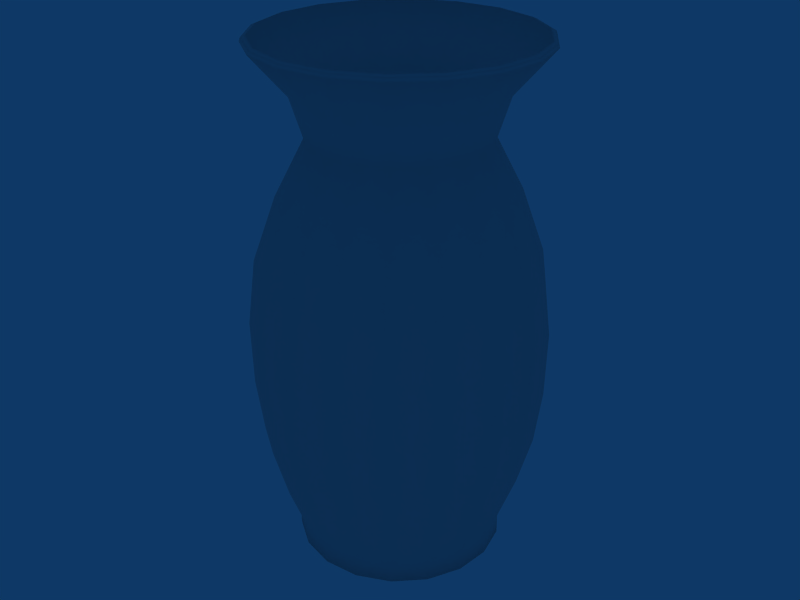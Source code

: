 # Source: Vase_00_Low_Poly.blend  (saved by Blender 2.49.2; exported with 4.5.12 LTS)
import bpy
from mathutils import Matrix  # noqa: F401  (used for matrix-valued properties, if any)

bpy.ops.wm.read_factory_settings(use_empty=True)
scene = bpy.context.scene
scene.name = 'Scene'

# ---- collections
col_collection_1 = bpy.data.collections.new('Collection 1'); scene.collection.children.link(col_collection_1)

# ---- world
world_world = bpy.data.worlds.new('World'); scene.world = world_world
world_world.color = (0.05656, 0.2208, 0.4)
world_world.use_sun_shadow = False
world_world.sun_shadow_jitter_overblur = 0.0
world_world.cycles.sampling_method = 'MANUAL'
world_world.cycles.sample_map_resolution = 256

# ---- meshes
me_circle = bpy.data.meshes.new('Circle')
me_circle.from_pydata([(0.6742, 0.6742, -2.36), (0.8641, 0.403, -2.36), (0.9498, 0.0831, -2.36), (0.921, -0.2468, -2.36), (0.781, -0.5469, -2.36), (0.5469, -0.781, -2.36), (0.2468, -0.921, -2.36), (-0.0831, -0.9498, -2.36), (-0.403, -0.8641, -2.36), (-0.6742, -0.6742, -2.36), (-0.8641, -0.403, -2.36), (-0.9498, -0.0831, -2.36), (-0.921, 0.2468, -2.36), (-0.781, 0.5469, -2.36), (-0.5469, 0.781, -2.36), (-0.2468, 0.921, -2.36), (0.0831, 0.9498, -2.36), (0.403, 0.8641, -2.36), (0.6742, 0.6742, -2.169), (0.8641, 0.403, -2.169), (0.9498, 0.0831, -2.169), (0.921, -0.2468, -2.169), (0.781, -0.5469, -2.169), (0.5469, -0.781, -2.169), (0.2468, -0.921, -2.169), (-0.0831, -0.9498, -2.169), (-0.403, -0.8641, -2.169), (-0.6742, -0.6742, -2.169), (-0.8641, -0.403, -2.169), (-0.9498, -0.0831, -2.169), (-0.921, 0.2468, -2.169), (-0.781, 0.5469, -2.169), (-0.5469, 0.781, -2.169), (-0.2468, 0.921, -2.169), (0.0831, 0.9498, -2.169), (0.403, 0.8641, -2.169), (0.7865, 0.7865, -1.742), (1.008, 0.4701, -1.742), (1.108, 0.09694, -1.742), (1.074, -0.2879, -1.742), (0.9111, -0.638, -1.742), (0.638, -0.9111, -1.742), (0.2879, -1.074, -1.742), (-0.09694, -1.108, -1.742), (-0.4701, -1.008, -1.742), (-0.7865, -0.7865, -1.742), (-1.008, -0.4701, -1.742), (-1.108, -0.09694, -1.742), (-1.074, 0.2879, -1.742), (-0.9111, 0.638, -1.742), (-0.638, 0.9111, -1.742), (-0.2879, 1.074, -1.742), (0.09694, 1.108, -1.742), (0.4701, 1.008, -1.742), (0.8798, 0.8798, -1.264), (1.128, 0.5259, -1.264), (1.24, 0.1084, -1.264), (1.202, -0.322, -1.264), (1.019, -0.7137, -1.264), (0.7137, -1.019, -1.264), (0.322, -1.202, -1.264), (-0.1084, -1.24, -1.264), (-0.5259, -1.128, -1.264), (-0.8798, -0.8798, -1.264), (-1.128, -0.5259, -1.264), (-1.24, -0.1084, -1.264), (-1.202, 0.322, -1.264), (-1.019, 0.7137, -1.264), (-0.7137, 1.019, -1.264), (-0.322, 1.202, -1.264), (0.1084, 1.24, -1.264), (0.5259, 1.128, -1.264), (0.9264, 0.9264, -0.7642), (1.187, 0.5537, -0.7642), (1.305, 0.1142, -0.7642), (1.265, -0.3391, -0.7642), (1.073, -0.7514, -0.7642), (0.7514, -1.073, -0.7642), (0.3391, -1.265, -0.7642), (-0.1142, -1.305, -0.7642), (-0.5537, -1.187, -0.7642), (-0.9264, -0.9264, -0.7642), (-1.187, -0.5537, -0.7642), (-1.305, -0.1142, -0.7642), (-1.265, 0.3391, -0.7642), (-1.073, 0.7514, -0.7642), (-0.7514, 1.073, -0.7642), (-0.3391, 1.265, -0.7642), (0.1142, 1.305, -0.7642), (0.5537, 1.187, -0.7642), (0.9372, 0.9372, -0.1642), (1.201, 0.5601, -0.1642), (1.32, 0.1155, -0.1642), (1.28, -0.343, -0.1642), (1.086, -0.7602, -0.1642), (0.7602, -1.086, -0.1642), (0.343, -1.28, -0.1642), (-0.1155, -1.32, -0.1642), (-0.5601, -1.201, -0.1642), (-0.9372, -0.9372, -0.1642), (-1.201, -0.5601, -0.1642), (-1.32, -0.1155, -0.1642), (-1.28, 0.343, -0.1642), (-1.086, 0.7602, -0.1642), (-0.7602, 1.086, -0.1642), (-0.343, 1.28, -0.1642), (0.1155, 1.32, -0.1642), (0.5601, 1.201, -0.1642), (1.135, 0.5291, 0.4358), (0.8853, 0.8853, 0.4358), (1.247, 0.1091, 0.4358), (1.209, -0.324, 0.4358), (1.026, -0.7181, 0.4358), (0.7181, -1.026, 0.4358), (0.324, -1.209, 0.4358), (-0.1091, -1.247, 0.4358), (-0.5291, -1.135, 0.4358), (-0.8853, -0.8853, 0.4358), (-1.135, -0.5291, 0.4358), (-1.247, -0.1091, 0.4358), (-1.209, 0.324, 0.4358), (-1.026, 0.7181, 0.4358), (-0.7181, 1.026, 0.4358), (-0.3241, 1.209, 0.4358), (0.1091, 1.247, 0.4358), (0.5291, 1.135, 0.4358), (0.7395, 0.7395, 1.016), (0.9478, 0.442, 1.016), (1.042, 0.09114, 1.016), (1.01, -0.2707, 1.016), (0.8566, -0.5998, 1.016), (0.5998, -0.8566, 1.016), (0.2707, -1.01, 1.016), (-0.09114, -1.042, 1.016), (-0.442, -0.9478, 1.016), (-0.7395, -0.7395, 1.016), (-0.9478, -0.442, 1.016), (-1.042, -0.09115, 1.016), (-1.01, 0.2707, 1.016), (-0.8566, 0.5998, 1.016), (-0.5998, 0.8566, 1.016), (-0.2707, 1.01, 1.016), (0.09114, 1.042, 1.016), (0.442, 0.9478, 1.016), (0.5577, 0.5577, 1.512), (0.7148, 0.3333, 1.512), (0.7857, 0.06874, 1.512), (0.7618, -0.2041, 1.512), (0.6461, -0.4524, 1.512), (0.4524, -0.6461, 1.512), (0.2041, -0.7618, 1.512), (-0.06874, -0.7857, 1.512), (-0.3333, -0.7148, 1.512), (-0.5577, -0.5577, 1.512), (-0.7148, -0.3333, 1.512), (-0.7857, -0.06874, 1.512), (-0.7618, 0.2041, 1.512), (-0.6461, 0.4524, 1.512), (-0.4524, 0.6461, 1.512), (-0.2041, 0.7618, 1.512), (0.06874, 0.7857, 1.512), (0.3333, 0.7148, 1.512), (0.646, 0.646, 1.912), (0.828, 0.3861, 1.912), (0.9102, 0.07963, 1.912), (0.8825, -0.2365, 1.912), (0.7484, -0.524, 1.912), (0.524, -0.7484, 1.912), (0.2365, -0.8825, 1.912), (-0.07963, -0.9102, 1.912), (-0.3861, -0.828, 1.912), (-0.646, -0.646, 1.912), (-0.828, -0.3861, 1.912), (-0.9102, -0.07963, 1.912), (-0.8825, 0.2365, 1.912), (-0.7484, 0.524, 1.912), (-0.524, 0.7484, 1.912), (-0.2365, 0.8825, 1.912), (0.07963, 0.9102, 1.912), (0.3861, 0.828, 1.912), (1.139, 0.5313, 2.312), (0.8889, 0.8889, 2.312), (1.252, 0.1096, 2.312), (1.214, -0.3254, 2.312), (1.03, -0.7211, 2.312), (0.7211, -1.03, 2.312), (0.3254, -1.214, 2.312), (-0.1096, -1.252, 2.312), (-0.5313, -1.139, 2.312), (-0.8889, -0.8889, 2.312), (-1.139, -0.5313, 2.312), (-1.252, -0.1096, 2.312), (-1.214, 0.3254, 2.312), (-1.03, 0.7211, 2.312), (-0.7211, 1.03, 2.312), (-0.3254, 1.214, 2.312), (0.1096, 1.252, 2.312), (0.5313, 1.139, 2.312), (1.13, 0.527, 2.343), (0.8818, 0.8818, 2.343), (1.242, 0.1087, 2.343), (1.205, -0.3228, 2.343), (1.022, -0.7153, 2.343), (0.7153, -1.022, 2.343), (0.3228, -1.205, 2.343), (-0.1087, -1.242, 2.343), (-0.527, -1.13, 2.343), (-0.8818, -0.8818, 2.343), (-1.13, -0.527, 2.343), (-1.242, -0.1087, 2.343), (-1.205, 0.3228, 2.343), (-1.022, 0.7153, 2.343), (-0.7153, 1.022, 2.343), (-0.3228, 1.205, 2.343), (0.1087, 1.242, 2.343), (0.527, 1.13, 2.343), (1.092, 0.5091, 2.36), (0.8518, 0.8518, 2.36), (1.2, 0.105, 2.36), (1.164, -0.3118, 2.36), (0.9867, -0.6909, 2.36), (0.6909, -0.9867, 2.36), (0.3118, -1.164, 2.36), (-0.105, -1.2, 2.36), (-0.5091, -1.092, 2.36), (-0.8518, -0.8518, 2.36), (-1.092, -0.5091, 2.36), (-1.2, -0.105, 2.36), (-1.164, 0.3118, 2.36), (-0.9867, 0.6909, 2.36), (-0.6909, 0.9867, 2.36), (-0.3118, 1.164, 2.36), (0.105, 1.2, 2.36), (0.5091, 1.092, 2.36), (-1.465e-07, -2.767e-07, -2.36), (0.7356, 0.343, 1.86), (0.5739, 0.5739, 1.86), (0.8086, 0.07074, 1.86), (0.784, -0.2101, 1.86), (0.6649, -0.4655, 1.86), (0.4655, -0.6649, 1.86), (0.2101, -0.784, 1.86), (-0.07074, -0.8086, 1.86), (-0.343, -0.7356, 1.86), (-0.5739, -0.5739, 1.86), (-0.7356, -0.343, 1.86), (-0.8086, -0.07074, 1.86), (-0.784, 0.2101, 1.86), (-0.6649, 0.4655, 1.86), (-0.4655, 0.6649, 1.86), (-0.2101, 0.784, 1.86), (0.07074, 0.8086, 1.86), (0.343, 0.7356, 1.86), (-7.782e-08, -2.947e-07, 1.06)], [], [(1, 0, 18, 19), (2, 1, 19, 20), (2, 20, 21, 3), (4, 3, 21, 22), (5, 4, 22, 23), (6, 5, 23, 24), (7, 6, 24, 25), (8, 7, 25, 26), (9, 8, 26, 27), (10, 9, 27, 28), (11, 10, 28, 29), (12, 11, 29, 30), (13, 12, 30, 31), (14, 13, 31, 32), (15, 14, 32, 33), (16, 15, 33, 34), (17, 16, 34, 35), (18, 0, 17, 35), (19, 18, 36, 37), (20, 19, 37, 38), (20, 38, 39, 21), (22, 21, 39, 40), (23, 22, 40, 41), (24, 23, 41, 42), (25, 24, 42, 43), (26, 25, 43, 44), (27, 26, 44, 45), (28, 27, 45, 46), (29, 28, 46, 47), (30, 29, 47, 48), (31, 30, 48, 49), (32, 31, 49, 50), (33, 32, 50, 51), (34, 33, 51, 52), (35, 34, 52, 53), (35, 53, 36, 18), (37, 36, 54, 55), (38, 37, 55, 56), (38, 56, 57, 39), (40, 39, 57, 58), (41, 40, 58, 59), (42, 41, 59, 60), (43, 42, 60, 61), (44, 43, 61, 62), (45, 44, 62, 63), (46, 45, 63, 64), (47, 46, 64, 65), (48, 47, 65, 66), (49, 48, 66, 67), (50, 49, 67, 68), (51, 50, 68, 69), (52, 51, 69, 70), (53, 52, 70, 71), (53, 71, 54, 36), (55, 54, 72, 73), (56, 55, 73, 74), (56, 74, 75, 57), (58, 57, 75, 76), (59, 58, 76, 77), (60, 59, 77, 78), (61, 60, 78, 79), (62, 61, 79, 80), (63, 62, 80, 81), (64, 63, 81, 82), (65, 64, 82, 83), (66, 65, 83, 84), (67, 66, 84, 85), (68, 67, 85, 86), (69, 68, 86, 87), (70, 69, 87, 88), (71, 70, 88, 89), (71, 89, 72, 54), (73, 72, 90, 91), (74, 73, 91, 92), (74, 92, 93, 75), (76, 75, 93, 94), (77, 76, 94, 95), (78, 77, 95, 96), (79, 78, 96, 97), (80, 79, 97, 98), (81, 80, 98, 99), (82, 81, 99, 100), (83, 82, 100, 101), (84, 83, 101, 102), (85, 84, 102, 103), (86, 85, 103, 104), (87, 86, 104, 105), (88, 87, 105, 106), (89, 88, 106, 107), (89, 107, 90, 72), (91, 90, 109, 108), (92, 91, 108, 110), (92, 110, 111, 93), (94, 93, 111, 112), (95, 94, 112, 113), (96, 95, 113, 114), (97, 96, 114, 115), (98, 97, 115, 116), (99, 98, 116, 117), (100, 99, 117, 118), (101, 100, 118, 119), (102, 101, 119, 120), (103, 102, 120, 121), (104, 103, 121, 122), (105, 104, 122, 123), (106, 105, 123, 124), (107, 106, 124, 125), (107, 125, 109, 90), (108, 109, 126, 127), (110, 108, 127, 128), (110, 128, 129, 111), (112, 111, 129, 130), (113, 112, 130, 131), (114, 113, 131, 132), (115, 114, 132, 133), (116, 115, 133, 134), (117, 116, 134, 135), (118, 117, 135, 136), (119, 118, 136, 137), (120, 119, 137, 138), (121, 120, 138, 139), (122, 121, 139, 140), (123, 122, 140, 141), (124, 123, 141, 142), (125, 124, 142, 143), (125, 143, 126, 109), (127, 126, 144, 145), (128, 127, 145, 146), (128, 146, 147, 129), (130, 129, 147, 148), (131, 130, 148, 149), (132, 131, 149, 150), (133, 132, 150, 151), (134, 133, 151, 152), (135, 134, 152, 153), (136, 135, 153, 154), (137, 136, 154, 155), (138, 137, 155, 156), (139, 138, 156, 157), (140, 139, 157, 158), (141, 140, 158, 159), (142, 141, 159, 160), (143, 142, 160, 161), (143, 161, 144, 126), (145, 144, 162, 163), (146, 145, 163, 164), (146, 164, 165, 147), (148, 147, 165, 166), (149, 148, 166, 167), (150, 149, 167, 168), (151, 150, 168, 169), (152, 151, 169, 170), (153, 152, 170, 171), (154, 153, 171, 172), (155, 154, 172, 173), (156, 155, 173, 174), (157, 156, 174, 175), (158, 157, 175, 176), (159, 158, 176, 177), (160, 159, 177, 178), (161, 160, 178, 179), (161, 179, 162, 144), (163, 162, 181, 180), (164, 163, 180, 182), (164, 182, 183, 165), (166, 165, 183, 184), (167, 166, 184, 185), (168, 167, 185, 186), (169, 168, 186, 187), (170, 169, 187, 188), (171, 170, 188, 189), (172, 171, 189, 190), (173, 172, 190, 191), (174, 173, 191, 192), (175, 174, 192, 193), (176, 175, 193, 194), (177, 176, 194, 195), (178, 177, 195, 196), (179, 178, 196, 197), (179, 197, 181, 162), (181, 199, 198, 180), (180, 198, 200, 182), (182, 200, 201, 183), (183, 201, 202, 184), (184, 202, 203, 185), (185, 203, 204, 186), (186, 204, 205, 187), (187, 205, 206, 188), (188, 206, 207, 189), (189, 207, 208, 190), (190, 208, 209, 191), (191, 209, 210, 192), (192, 210, 211, 193), (193, 211, 212, 194), (194, 212, 213, 195), (195, 213, 214, 196), (196, 214, 215, 197), (197, 215, 199, 181), (199, 217, 216, 198), (198, 216, 218, 200), (200, 218, 219, 201), (201, 219, 220, 202), (202, 220, 221, 203), (203, 221, 222, 204), (204, 222, 223, 205), (205, 223, 224, 206), (206, 224, 225, 207), (207, 225, 226, 208), (208, 226, 227, 209), (209, 227, 228, 210), (210, 228, 229, 211), (211, 229, 230, 212), (212, 230, 231, 213), (213, 231, 232, 214), (214, 232, 233, 215), (215, 233, 217, 199), (234, 0, 1), (2, 234, 1), (3, 234, 2), (4, 234, 3), (5, 234, 4), (6, 234, 5), (7, 234, 6), (8, 234, 7), (9, 234, 8), (10, 234, 9), (11, 234, 10), (12, 234, 11), (13, 234, 12), (14, 234, 13), (15, 234, 14), (16, 234, 15), (17, 234, 16), (0, 234, 17), (216, 217, 236, 235), (218, 216, 235, 237), (219, 218, 237, 238), (220, 219, 238, 239), (221, 220, 239, 240), (222, 221, 240, 241), (223, 222, 241, 242), (224, 223, 242, 243), (225, 224, 243, 244), (226, 225, 244, 245), (227, 226, 245, 246), (228, 227, 246, 247), (229, 228, 247, 248), (230, 229, 248, 249), (231, 230, 249, 250), (232, 231, 250, 251), (233, 232, 251, 252), (217, 233, 252, 236), (235, 236, 253), (237, 235, 253), (238, 237, 253), (239, 238, 253), (240, 239, 253), (241, 240, 253), (242, 241, 253), (243, 242, 253), (244, 243, 253), (245, 244, 253), (246, 245, 253), (247, 246, 253), (248, 247, 253), (249, 248, 253), (250, 249, 253), (251, 250, 253), (252, 251, 253), (236, 252, 253)])
me_circle.polygons.foreach_set('use_smooth', [True] * 270)
me_circle.use_remesh_preserve_volume = False
me_circle.use_remesh_preserve_attributes = False
me_circle.use_mirror_vertex_groups = False
me_circle.update()

# ---- objects
ob_circle = bpy.data.objects.new('Circle', me_circle)

# ---- transforms, parenting, visibility, modifiers, constraints
ob_circle.location = (5.96e-08, 1.788e-07, 2.364)
ob_circle.lock_rotations_4d = False
ob_circle.empty_display_type = 'ARROWS'
ob_circle.lineart.crease_threshold = 0.0

# ---- collection membership
col_collection_1.objects.link(ob_circle)

# ---- scene / render settings (as saved in the file)
scene.frame_start = 1; scene.frame_end = 250; scene.frame_set(1)
scene.render.engine = 'BLENDER_EEVEE_NEXT'
scene.render.image_settings.file_format = 'JPEG'
scene.render.image_settings.color_mode = 'RGB'
scene.render.image_settings.compression = 90
scene.render.resolution_x = 800
scene.render.resolution_y = 600
scene.render.pixel_aspect_x = 100.0
scene.render.pixel_aspect_y = 100.0
scene.render.fps = 25
scene.render.dither_intensity = 0.0
scene.render.use_compositing = False
scene.render.use_sequencer = False
scene.render.bake_margin = 2
scene.render.bake_bias = 0.0
scene.render.use_stamp_time = False
scene.render.use_stamp_date = False
scene.render.use_stamp_frame = False
scene.render.use_stamp_camera = False
scene.render.use_stamp_scene = False
scene.render.use_stamp_filename = False
scene.render.use_stamp_render_time = False
scene.render.stamp_font_size = 0
scene.cycles.use_denoising = False
scene.cycles.samples = 10
scene.cycles.sampling_pattern = 'TABULATED_SOBOL'
scene.cycles.light_sampling_threshold = 0.0
scene.cycles.use_adaptive_sampling = False
scene.cycles.use_light_tree = False
scene.cycles.blur_glossy = 0.0
scene.cycles.volume_bounces = 1
scene.cycles.pixel_filter_type = 'GAUSSIAN'
scene.cycles.sample_clamp_indirect = 0.0
scene.view_settings.view_transform = 'Raw'
bpy.context.view_layer.update()

# ---- added for rendering (the .blend has no active camera): camera
cam_auto = bpy.data.cameras.new('AutoCamera')
cam_auto.lens = 50.0
cam_auto.sensor_width = 36.0
cam_auto.clip_end = 1000.0
ob_auto_camera = bpy.data.objects.new('AutoCamera', cam_auto)
scene.collection.objects.link(ob_auto_camera)
ob_auto_camera.location = (5.56831, -6.68197, 6.81889)
ob_auto_camera.rotation_euler = (1.09748, -7.21219e-08, 0.694738)
scene.camera = ob_auto_camera
bpy.context.view_layer.update()
